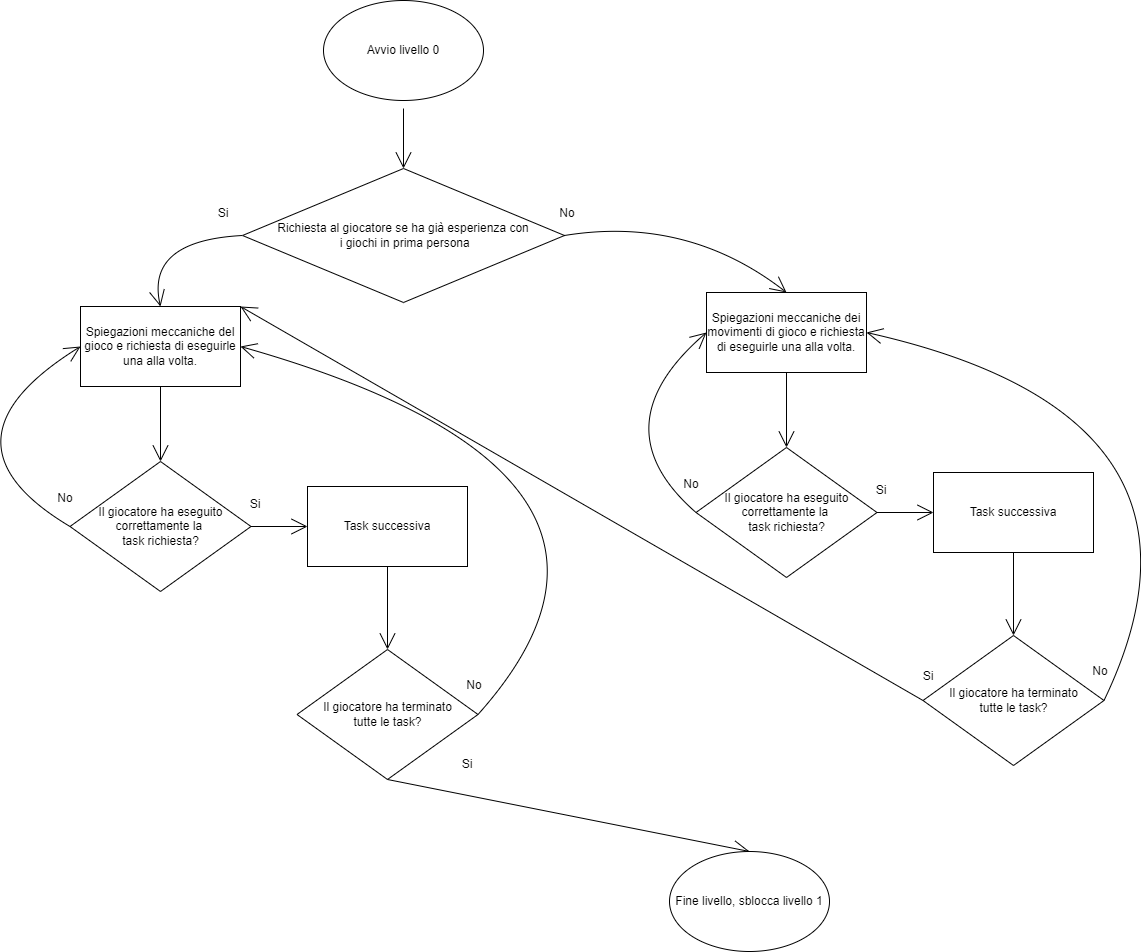

The diagram above was exported from draw.io. Its source (the exported page's mxGraphModel, read from the mxfile embedded in the PNG):
<mxGraphModel dx="860" dy="1092" grid="0" gridSize="10" guides="1" tooltips="1" connect="1" arrows="1" fold="1" page="0" pageScale="1" pageWidth="827" pageHeight="1169" math="0" shadow="0">
  <root>
    <mxCell id="0" />
    <mxCell id="1" parent="0" />
    <mxCell id="93zQR50MocHav7xVQxxG-4" value="" style="edgeStyle=none;curved=1;rounded=0;orthogonalLoop=1;jettySize=auto;html=1;endArrow=open;startSize=14;endSize=14;sourcePerimeterSpacing=8;targetPerimeterSpacing=8;entryX=0.5;entryY=0;entryDx=0;entryDy=0;" parent="1" source="93zQR50MocHav7xVQxxG-3" target="qMOc94WAQccJYfBzVjtq-1" edge="1">
      <mxGeometry relative="1" as="geometry">
        <mxPoint x="212" y="150" as="targetPoint" />
      </mxGeometry>
    </mxCell>
    <mxCell id="93zQR50MocHav7xVQxxG-3" value="Avvio livello 0" style="ellipse;whiteSpace=wrap;html=1;hachureGap=4;" parent="1" vertex="1">
      <mxGeometry x="132" y="-11" width="160" height="100" as="geometry" />
    </mxCell>
    <mxCell id="qMOc94WAQccJYfBzVjtq-1" value="&lt;font style=&quot;font-size: 12px;&quot;&gt;Richiesta al giocatore se ha già esperienza con&lt;br&gt;&amp;nbsp;i giochi in prima persona&lt;/font&gt;" style="rhombus;whiteSpace=wrap;html=1;hachureGap=4;" parent="1" vertex="1">
      <mxGeometry x="51" y="157" width="322" height="134" as="geometry" />
    </mxCell>
    <mxCell id="qMOc94WAQccJYfBzVjtq-2" value="Spiegazioni meccaniche del gioco e richiesta di eseguirle una alla volta." style="rounded=0;whiteSpace=wrap;html=1;hachureGap=4;fontSize=12;" parent="1" vertex="1">
      <mxGeometry x="-111" y="295" width="160" height="80" as="geometry" />
    </mxCell>
    <mxCell id="qMOc94WAQccJYfBzVjtq-4" value="" style="edgeStyle=none;orthogonalLoop=1;jettySize=auto;html=1;rounded=0;fontSize=12;endArrow=open;startSize=14;endSize=14;sourcePerimeterSpacing=8;targetPerimeterSpacing=8;curved=1;exitX=0;exitY=0.5;exitDx=0;exitDy=0;entryX=0.5;entryY=0;entryDx=0;entryDy=0;" parent="1" source="qMOc94WAQccJYfBzVjtq-1" target="qMOc94WAQccJYfBzVjtq-2" edge="1">
      <mxGeometry width="120" relative="1" as="geometry">
        <mxPoint x="264" y="143" as="sourcePoint" />
        <mxPoint x="384" y="143" as="targetPoint" />
        <Array as="points">
          <mxPoint x="-46" y="229" />
        </Array>
      </mxGeometry>
    </mxCell>
    <mxCell id="qMOc94WAQccJYfBzVjtq-5" value="" style="edgeStyle=none;orthogonalLoop=1;jettySize=auto;html=1;rounded=0;fontSize=12;endArrow=open;startSize=14;endSize=14;sourcePerimeterSpacing=8;targetPerimeterSpacing=8;curved=1;exitX=1;exitY=0.5;exitDx=0;exitDy=0;entryX=0.5;entryY=0;entryDx=0;entryDy=0;" parent="1" source="qMOc94WAQccJYfBzVjtq-1" target="qMOc94WAQccJYfBzVjtq-21" edge="1">
      <mxGeometry width="120" relative="1" as="geometry">
        <mxPoint x="451" y="143" as="sourcePoint" />
        <mxPoint x="476" y="314" as="targetPoint" />
        <Array as="points">
          <mxPoint x="496" y="204" />
        </Array>
      </mxGeometry>
    </mxCell>
    <mxCell id="qMOc94WAQccJYfBzVjtq-6" value="Si" style="text;strokeColor=none;fillColor=none;html=1;align=center;verticalAlign=middle;whiteSpace=wrap;rounded=0;hachureGap=4;fontSize=12;" parent="1" vertex="1">
      <mxGeometry x="2" y="187" width="60" height="30" as="geometry" />
    </mxCell>
    <mxCell id="qMOc94WAQccJYfBzVjtq-7" value="No" style="text;strokeColor=none;fillColor=none;html=1;align=center;verticalAlign=middle;whiteSpace=wrap;rounded=0;hachureGap=4;fontSize=12;" parent="1" vertex="1">
      <mxGeometry x="346" y="187" width="60" height="30" as="geometry" />
    </mxCell>
    <mxCell id="qMOc94WAQccJYfBzVjtq-8" value="Il giocatore ha eseguito correttamente la &lt;br&gt;task richiesta?" style="rhombus;whiteSpace=wrap;html=1;hachureGap=4;fontSize=12;" parent="1" vertex="1">
      <mxGeometry x="-121.5" y="450" width="181" height="130" as="geometry" />
    </mxCell>
    <mxCell id="qMOc94WAQccJYfBzVjtq-9" value="" style="edgeStyle=none;orthogonalLoop=1;jettySize=auto;html=1;rounded=0;fontSize=12;endArrow=open;startSize=14;endSize=14;sourcePerimeterSpacing=8;targetPerimeterSpacing=8;curved=1;exitX=0.5;exitY=1;exitDx=0;exitDy=0;entryX=0.5;entryY=0;entryDx=0;entryDy=0;" parent="1" source="qMOc94WAQccJYfBzVjtq-2" target="qMOc94WAQccJYfBzVjtq-8" edge="1">
      <mxGeometry width="120" relative="1" as="geometry">
        <mxPoint x="126" y="218" as="sourcePoint" />
        <mxPoint x="246" y="218" as="targetPoint" />
        <Array as="points" />
      </mxGeometry>
    </mxCell>
    <mxCell id="qMOc94WAQccJYfBzVjtq-10" value="" style="edgeStyle=none;orthogonalLoop=1;jettySize=auto;html=1;rounded=0;fontSize=12;endArrow=open;startSize=14;endSize=14;sourcePerimeterSpacing=8;targetPerimeterSpacing=8;curved=1;exitX=1;exitY=0.5;exitDx=0;exitDy=0;entryX=0;entryY=0.5;entryDx=0;entryDy=0;" parent="1" source="qMOc94WAQccJYfBzVjtq-8" target="qMOc94WAQccJYfBzVjtq-14" edge="1">
      <mxGeometry width="120" relative="1" as="geometry">
        <mxPoint x="126" y="218" as="sourcePoint" />
        <mxPoint x="160" y="515" as="targetPoint" />
        <Array as="points" />
      </mxGeometry>
    </mxCell>
    <mxCell id="qMOc94WAQccJYfBzVjtq-11" value="Si" style="text;strokeColor=none;fillColor=none;html=1;align=center;verticalAlign=middle;whiteSpace=wrap;rounded=0;hachureGap=4;fontSize=12;" parent="1" vertex="1">
      <mxGeometry x="34" y="478" width="60" height="30" as="geometry" />
    </mxCell>
    <mxCell id="qMOc94WAQccJYfBzVjtq-12" value="" style="edgeStyle=none;orthogonalLoop=1;jettySize=auto;html=1;rounded=0;fontSize=12;endArrow=open;startSize=14;endSize=14;sourcePerimeterSpacing=8;targetPerimeterSpacing=8;curved=1;exitX=0;exitY=0.5;exitDx=0;exitDy=0;entryX=0;entryY=0.5;entryDx=0;entryDy=0;" parent="1" source="qMOc94WAQccJYfBzVjtq-8" target="qMOc94WAQccJYfBzVjtq-2" edge="1">
      <mxGeometry width="120" relative="1" as="geometry">
        <mxPoint x="126" y="343" as="sourcePoint" />
        <mxPoint x="246" y="343" as="targetPoint" />
        <Array as="points">
          <mxPoint x="-264" y="430" />
        </Array>
      </mxGeometry>
    </mxCell>
    <mxCell id="qMOc94WAQccJYfBzVjtq-13" value="No" style="text;strokeColor=none;fillColor=none;html=1;align=center;verticalAlign=middle;whiteSpace=wrap;rounded=0;hachureGap=4;fontSize=12;" parent="1" vertex="1">
      <mxGeometry x="-156" y="472" width="60" height="30" as="geometry" />
    </mxCell>
    <mxCell id="qMOc94WAQccJYfBzVjtq-14" value="Task successiva" style="rounded=0;whiteSpace=wrap;html=1;hachureGap=4;fontSize=12;" parent="1" vertex="1">
      <mxGeometry x="116" y="475" width="160" height="80" as="geometry" />
    </mxCell>
    <mxCell id="qMOc94WAQccJYfBzVjtq-15" value="Il giocatore ha terminato&lt;br&gt;tutte le task?" style="rhombus;whiteSpace=wrap;html=1;hachureGap=4;fontSize=12;" parent="1" vertex="1">
      <mxGeometry x="105.5" y="638" width="181" height="130" as="geometry" />
    </mxCell>
    <mxCell id="qMOc94WAQccJYfBzVjtq-16" value="" style="edgeStyle=none;orthogonalLoop=1;jettySize=auto;html=1;rounded=0;fontSize=12;endArrow=open;startSize=14;endSize=14;sourcePerimeterSpacing=8;targetPerimeterSpacing=8;curved=1;exitX=0.5;exitY=1;exitDx=0;exitDy=0;entryX=0.5;entryY=0;entryDx=0;entryDy=0;" parent="1" source="qMOc94WAQccJYfBzVjtq-14" target="qMOc94WAQccJYfBzVjtq-15" edge="1">
      <mxGeometry width="120" relative="1" as="geometry">
        <mxPoint x="264" y="343" as="sourcePoint" />
        <mxPoint x="384" y="343" as="targetPoint" />
        <Array as="points" />
      </mxGeometry>
    </mxCell>
    <mxCell id="qMOc94WAQccJYfBzVjtq-17" value="" style="edgeStyle=none;orthogonalLoop=1;jettySize=auto;html=1;rounded=0;fontSize=12;endArrow=open;startSize=14;endSize=14;sourcePerimeterSpacing=8;targetPerimeterSpacing=8;curved=1;exitX=0.5;exitY=1;exitDx=0;exitDy=0;entryX=0.5;entryY=0;entryDx=0;entryDy=0;" parent="1" source="qMOc94WAQccJYfBzVjtq-15" target="qMOc94WAQccJYfBzVjtq-20" edge="1">
      <mxGeometry width="120" relative="1" as="geometry">
        <mxPoint x="264" y="724" as="sourcePoint" />
        <mxPoint x="243" y="878" as="targetPoint" />
        <Array as="points" />
      </mxGeometry>
    </mxCell>
    <mxCell id="qMOc94WAQccJYfBzVjtq-18" value="" style="edgeStyle=none;orthogonalLoop=1;jettySize=auto;html=1;rounded=0;fontSize=12;endArrow=open;startSize=14;endSize=14;sourcePerimeterSpacing=8;targetPerimeterSpacing=8;curved=1;exitX=1;exitY=0.5;exitDx=0;exitDy=0;entryX=1;entryY=0.5;entryDx=0;entryDy=0;" parent="1" source="qMOc94WAQccJYfBzVjtq-15" target="qMOc94WAQccJYfBzVjtq-2" edge="1">
      <mxGeometry width="120" relative="1" as="geometry">
        <mxPoint x="264" y="724" as="sourcePoint" />
        <mxPoint x="384" y="724" as="targetPoint" />
        <Array as="points">
          <mxPoint x="501" y="463" />
        </Array>
      </mxGeometry>
    </mxCell>
    <mxCell id="qMOc94WAQccJYfBzVjtq-19" value="No" style="text;strokeColor=none;fillColor=none;html=1;align=center;verticalAlign=middle;whiteSpace=wrap;rounded=0;hachureGap=4;fontSize=12;" parent="1" vertex="1">
      <mxGeometry x="253" y="659" width="60" height="30" as="geometry" />
    </mxCell>
    <mxCell id="qMOc94WAQccJYfBzVjtq-20" value="Fine livello, sblocca livello 1" style="ellipse;whiteSpace=wrap;html=1;hachureGap=4;fontSize=12;" parent="1" vertex="1">
      <mxGeometry x="478" y="840" width="160" height="100" as="geometry" />
    </mxCell>
    <mxCell id="qMOc94WAQccJYfBzVjtq-21" value="Spiegazioni meccaniche dei movimenti di gioco e richiesta di eseguirle una alla volta." style="rounded=0;whiteSpace=wrap;html=1;hachureGap=4;fontSize=12;" parent="1" vertex="1">
      <mxGeometry x="515" y="281" width="160" height="80" as="geometry" />
    </mxCell>
    <mxCell id="qMOc94WAQccJYfBzVjtq-22" value="Il giocatore ha eseguito correttamente la &lt;br&gt;task richiesta?" style="rhombus;whiteSpace=wrap;html=1;hachureGap=4;fontSize=12;" parent="1" vertex="1">
      <mxGeometry x="504.5" y="436" width="181" height="130" as="geometry" />
    </mxCell>
    <mxCell id="qMOc94WAQccJYfBzVjtq-23" value="" style="edgeStyle=none;orthogonalLoop=1;jettySize=auto;html=1;rounded=0;fontSize=12;endArrow=open;startSize=14;endSize=14;sourcePerimeterSpacing=8;targetPerimeterSpacing=8;curved=1;exitX=0.5;exitY=1;exitDx=0;exitDy=0;entryX=0.5;entryY=0;entryDx=0;entryDy=0;" parent="1" source="qMOc94WAQccJYfBzVjtq-21" target="qMOc94WAQccJYfBzVjtq-22" edge="1">
      <mxGeometry width="120" relative="1" as="geometry">
        <mxPoint x="752" y="204" as="sourcePoint" />
        <mxPoint x="872" y="204" as="targetPoint" />
        <Array as="points" />
      </mxGeometry>
    </mxCell>
    <mxCell id="qMOc94WAQccJYfBzVjtq-24" value="" style="edgeStyle=none;orthogonalLoop=1;jettySize=auto;html=1;rounded=0;fontSize=12;endArrow=open;startSize=14;endSize=14;sourcePerimeterSpacing=8;targetPerimeterSpacing=8;curved=1;exitX=1;exitY=0.5;exitDx=0;exitDy=0;entryX=0;entryY=0.5;entryDx=0;entryDy=0;" parent="1" source="qMOc94WAQccJYfBzVjtq-22" target="qMOc94WAQccJYfBzVjtq-27" edge="1">
      <mxGeometry width="120" relative="1" as="geometry">
        <mxPoint x="752" y="204" as="sourcePoint" />
        <mxPoint x="786" y="501" as="targetPoint" />
        <Array as="points" />
      </mxGeometry>
    </mxCell>
    <mxCell id="qMOc94WAQccJYfBzVjtq-25" value="Si" style="text;strokeColor=none;fillColor=none;html=1;align=center;verticalAlign=middle;whiteSpace=wrap;rounded=0;hachureGap=4;fontSize=12;" parent="1" vertex="1">
      <mxGeometry x="660" y="464" width="60" height="30" as="geometry" />
    </mxCell>
    <mxCell id="qMOc94WAQccJYfBzVjtq-26" value="No" style="text;strokeColor=none;fillColor=none;html=1;align=center;verticalAlign=middle;whiteSpace=wrap;rounded=0;hachureGap=4;fontSize=12;" parent="1" vertex="1">
      <mxGeometry x="470" y="458" width="60" height="30" as="geometry" />
    </mxCell>
    <mxCell id="qMOc94WAQccJYfBzVjtq-27" value="Task successiva" style="rounded=0;whiteSpace=wrap;html=1;hachureGap=4;fontSize=12;" parent="1" vertex="1">
      <mxGeometry x="742" y="461" width="160" height="80" as="geometry" />
    </mxCell>
    <mxCell id="qMOc94WAQccJYfBzVjtq-28" value="Il giocatore ha terminato&lt;br&gt;tutte le task?" style="rhombus;whiteSpace=wrap;html=1;hachureGap=4;fontSize=12;" parent="1" vertex="1">
      <mxGeometry x="731.5" y="624" width="181" height="130" as="geometry" />
    </mxCell>
    <mxCell id="qMOc94WAQccJYfBzVjtq-29" value="" style="edgeStyle=none;orthogonalLoop=1;jettySize=auto;html=1;rounded=0;fontSize=12;endArrow=open;startSize=14;endSize=14;sourcePerimeterSpacing=8;targetPerimeterSpacing=8;curved=1;exitX=0.5;exitY=1;exitDx=0;exitDy=0;entryX=0.5;entryY=0;entryDx=0;entryDy=0;" parent="1" source="qMOc94WAQccJYfBzVjtq-27" target="qMOc94WAQccJYfBzVjtq-28" edge="1">
      <mxGeometry width="120" relative="1" as="geometry">
        <mxPoint x="890" y="329" as="sourcePoint" />
        <mxPoint x="1010" y="329" as="targetPoint" />
        <Array as="points" />
      </mxGeometry>
    </mxCell>
    <mxCell id="qMOc94WAQccJYfBzVjtq-30" value="No" style="text;strokeColor=none;fillColor=none;html=1;align=center;verticalAlign=middle;whiteSpace=wrap;rounded=0;hachureGap=4;fontSize=12;" parent="1" vertex="1">
      <mxGeometry x="879" y="645" width="60" height="30" as="geometry" />
    </mxCell>
    <mxCell id="qMOc94WAQccJYfBzVjtq-31" value="" style="edgeStyle=none;orthogonalLoop=1;jettySize=auto;html=1;rounded=0;fontSize=12;endArrow=open;startSize=14;endSize=14;sourcePerimeterSpacing=8;targetPerimeterSpacing=8;curved=1;exitX=1;exitY=0.5;exitDx=0;exitDy=0;entryX=1;entryY=0.5;entryDx=0;entryDy=0;" parent="1" source="qMOc94WAQccJYfBzVjtq-28" target="qMOc94WAQccJYfBzVjtq-21" edge="1">
      <mxGeometry width="120" relative="1" as="geometry">
        <mxPoint x="616" y="501" as="sourcePoint" />
        <mxPoint x="736" y="501" as="targetPoint" />
        <Array as="points">
          <mxPoint x="1049" y="405" />
        </Array>
      </mxGeometry>
    </mxCell>
    <mxCell id="qMOc94WAQccJYfBzVjtq-32" value="" style="edgeStyle=none;orthogonalLoop=1;jettySize=auto;html=1;rounded=0;fontSize=12;endArrow=open;startSize=14;endSize=14;sourcePerimeterSpacing=8;targetPerimeterSpacing=8;curved=1;exitX=0;exitY=0.5;exitDx=0;exitDy=0;entryX=0;entryY=0.5;entryDx=0;entryDy=0;" parent="1" source="qMOc94WAQccJYfBzVjtq-22" target="qMOc94WAQccJYfBzVjtq-21" edge="1">
      <mxGeometry width="120" relative="1" as="geometry">
        <mxPoint x="616" y="501" as="sourcePoint" />
        <mxPoint x="736" y="501" as="targetPoint" />
        <Array as="points">
          <mxPoint x="406" y="415" />
        </Array>
      </mxGeometry>
    </mxCell>
    <mxCell id="qMOc94WAQccJYfBzVjtq-33" value="Si" style="text;strokeColor=none;fillColor=none;html=1;align=center;verticalAlign=middle;whiteSpace=wrap;rounded=0;hachureGap=4;fontSize=12;" parent="1" vertex="1">
      <mxGeometry x="246" y="738" width="60" height="30" as="geometry" />
    </mxCell>
    <mxCell id="qMOc94WAQccJYfBzVjtq-34" value="Si" style="text;strokeColor=none;fillColor=none;html=1;align=center;verticalAlign=middle;whiteSpace=wrap;rounded=0;hachureGap=4;fontSize=12;" parent="1" vertex="1">
      <mxGeometry x="707" y="650" width="60" height="30" as="geometry" />
    </mxCell>
    <mxCell id="qMOc94WAQccJYfBzVjtq-35" value="" style="edgeStyle=none;orthogonalLoop=1;jettySize=auto;html=1;rounded=0;fontSize=12;endArrow=open;startSize=14;endSize=14;sourcePerimeterSpacing=8;targetPerimeterSpacing=8;curved=1;exitX=0;exitY=0.5;exitDx=0;exitDy=0;entryX=1;entryY=0;entryDx=0;entryDy=0;" parent="1" source="qMOc94WAQccJYfBzVjtq-28" target="qMOc94WAQccJYfBzVjtq-2" edge="1">
      <mxGeometry width="120" relative="1" as="geometry">
        <mxPoint x="523" y="626" as="sourcePoint" />
        <mxPoint x="643" y="626" as="targetPoint" />
        <Array as="points" />
      </mxGeometry>
    </mxCell>
  </root>
</mxGraphModel>